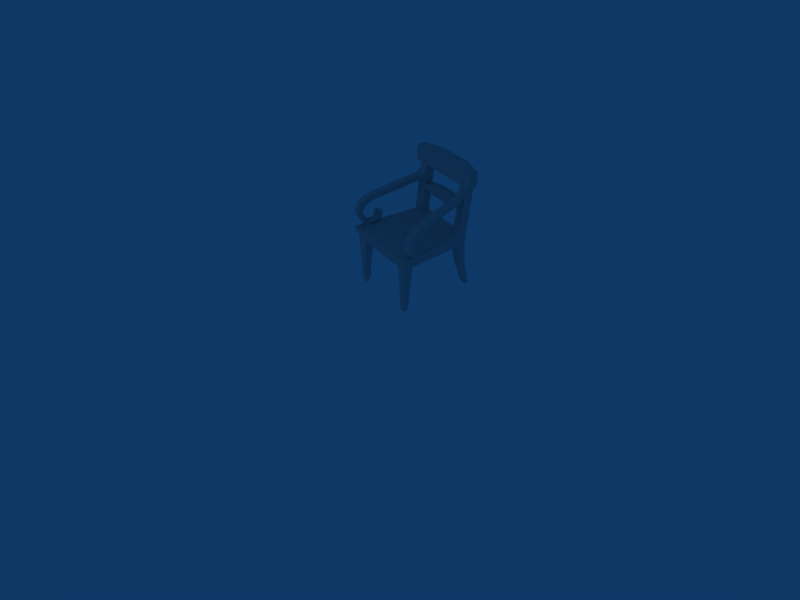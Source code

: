 # Source: chair_002.blend  (saved by Blender 4.5.87; exported with 4.5.12 LTS)
import bpy
from mathutils import Matrix  # noqa: F401  (used for matrix-valued properties, if any)

bpy.ops.wm.read_factory_settings(use_empty=True)
scene = bpy.context.scene
scene.name = 'Scene'

# ---- collections
col_collection_1 = bpy.data.collections.new('Collection 1'); scene.collection.children.link(col_collection_1)

# ---- materials (node trees are filled in below, after node groups)
mat_material_001 = bpy.data.materials.new('Material.001')
mat_material_001.alpha_threshold = 0.0
mat_material_001.diffuse_color = (0.7562, 0.7562, 0.7562, 1.0)
mat_material_001.roughness = 0.5
mat_material_001.line_color = (0.0, 0.0, 0.0, 1.0)

# ---- material node trees

# ---- world
world_world = bpy.data.worlds.new('World'); scene.world = world_world
world_world.color = (0.05656, 0.2208, 0.4)
world_world.use_sun_shadow = False
world_world.sun_shadow_jitter_overblur = 0.0
world_world.cycles.sampling_method = 'MANUAL'
world_world.cycles.sample_map_resolution = 256

# ---- cameras
cam_camera = bpy.data.cameras.new('Camera')
cam_camera.passepartout_alpha = 0.2
cam_camera.clip_end = 100.0
cam_camera.lens = 35.0
cam_camera.ortho_scale = 7.314
cam_camera.show_passepartout = False
cam_camera.show_safe_areas = True
cam_camera.dof.focus_distance = 0.0
cam_camera.dof.aperture_fstop = 128.0

# ---- lights
light_spot = bpy.data.lights.new('Spot', 'POINT')
light_spot.transmission_factor = 0.0
light_spot.cutoff_distance = 30.0
light_spot.energy = 100.0
light_spot.shadow_buffer_clip_start = 8.0
light_spot.shadow_soft_size = 1.0
light_spot.shadow_maximum_resolution = 0.006
light_spot.use_absolute_resolution = True
light_spot.cycles.use_multiple_importance_sampling = False

# ---- meshes
me_chair_002 = bpy.data.meshes.new('chair_002')
me_chair_002.from_pydata([(0.7335, 1.012, 0.1352), (0.797, -0.6896, 0.1347), (-0.7468, 1.012, 0.1331), (0.8541, -0.7536, 0.3916), (-0.8891, -0.7516, 0.3916), (0.5424, 1.012, 0.1347), (0.5418, 1.024, 0.3848), (-0.8135, -0.4699, 0.1347), (0.5892, -0.4699, 0.1347), (-0.5342, 1.024, 0.3926), (-0.5815, -0.4699, 0.1347), (-0.7468, 0.8023, 0.1347), (-0.7474, 0.8165, 0.4003), (0.5418, 0.8166, 0.4148), (0.7328, 0.8165, 0.4148), (-0.5336, 0.8023, 0.1347), (-0.5342, 0.8166, 0.4003), (0.02342, -0.7516, 0.3916), (0.02155, 1.012, 0.135), (0.02245, -0.6909, 0.1347), (0.01878, 1.012, 0.3916), (0.01878, 0.8023, 0.3594), (0.8556, -0.7516, 0.278), (-0.8875, -0.7516, 0.278), (-0.7468, 0.8023, 0.3061), (0.7335, 0.8023, 0.3061), (0.02343, -0.7516, 0.278), (-0.8209, -0.6896, 0.2639), (0.02246, -0.6896, 0.2639), (0.8004, -0.6896, 0.2639), (0.7335, 0.8023, 0.1347), (0.5424, 0.8023, 0.1347), (-0.5815, -0.6896, 0.1347), (-0.5336, 1.012, 0.1347), (0.797, -0.4699, 0.1347), (0.5892, -0.6896, 0.1347), (-0.8135, -0.6896, 0.1347), (0.7425, -0.632, -0.9991), (0.6437, -0.632, -0.9991), (0.7425, -0.5275, -0.9991), (0.6437, -0.5275, -0.9991), (-0.7483, -0.6278, -0.9991), (-0.7483, -0.5317, -0.9991), (-0.6467, -0.6278, -0.9991), (-0.6468, -0.5317, -0.9991), (0.6999, 1.238, -0.9971), (0.576, 1.238, -0.9989), (0.576, 1.138, -0.9989), (0.6999, 1.138, -0.9989), (-0.709, 1.238, -0.9992), (-0.5714, 1.238, -0.9991), (-0.709, 1.139, -0.9991), (-0.5714, 1.139, -0.9991), (-0.7474, 1.027, 0.3946), (0.7328, 1.024, 0.3864), (0.6313, -0.6451, -0.7416), (0.7549, -0.6451, -0.7416), (0.6313, -0.5144, -0.7416), (0.7549, -0.5144, -0.7416), (0.7715, -0.6626, -0.8002), (0.7715, -0.4968, -0.8002), (0.6147, -0.4969, -0.8002), (0.6147, -0.6626, -0.8002), (0.6374, -0.6386, -0.8687), (0.7488, -0.6386, -0.8687), (0.6374, -0.5209, -0.8687), (0.7488, -0.5209, -0.8687), (-0.781, -0.5007, -0.8313), (-0.781, -0.6588, -0.8313), (-0.614, -0.6588, -0.8313), (-0.614, -0.5007, -0.8313), (-0.6333, -0.6406, -0.7653), (-0.6333, -0.519, -0.7653), (-0.7617, -0.6406, -0.7653), (-0.7617, -0.519, -0.7653), (-0.6402, -0.634, -0.8855), (-0.6402, -0.5255, -0.8855), (-0.7548, -0.634, -0.8855), (-0.7548, -0.5255, -0.8855), (-0.7294, 0.9138, -0.4034), (-0.5509, 0.9138, -0.4034), (-0.5509, 1.072, -0.3869), (-0.7294, 1.072, -0.3877), (0.7182, 0.915, -0.4058), (0.5577, 0.915, -0.4058), (0.5577, 1.074, -0.3892), (0.7182, 1.074, -0.3881), (0.5383, 1.084, 0.9631), (-0.5377, 1.084, 0.9659), (-0.7515, 0.8808, 1.032), (0.5383, 0.8758, 0.9864), (0.7288, 0.8808, 1.032), (-0.5377, 0.8758, 0.9864), (-0.7515, 1.093, 1.009), (0.7288, 1.089, 1.011), (-0.5388, 0.8859, 1.078), (0.5372, 0.8859, 1.078), (-0.5388, 1.094, 1.058), (0.5372, 1.094, 1.055), (0.5355, 1.122, 1.321), (-0.5404, 1.122, 1.324), (-0.7328, 0.905, 1.28), (0.5543, 0.9072, 1.28), (0.727, 0.9072, 1.28), (-0.5233, 0.8652, 1.28), (-0.7537, 1.126, 1.321), (0.7266, 1.122, 1.323), (-0.5216, 0.8788, 1.408), (0.7078, 0.9208, 1.408), (0.5351, 0.9208, 1.408), (-0.7311, 0.9186, 1.408), (0.5344, 1.139, 1.498), (-0.5416, 1.139, 1.502), (-0.7547, 0.9293, 1.516), (0.5345, 0.9293, 1.516), (0.7255, 0.9293, 1.516), (-0.5415, 0.9293, 1.516), (-0.7547, 1.141, 1.464), (0.7255, 1.138, 1.466), (0.823, 1.102, 1.506), (-0.8525, 1.105, 1.503), (-0.5417, 0.9327, 1.572), (0.823, 0.8936, 1.544), (0.5343, 0.9327, 1.572), (-0.8525, 0.8936, 1.544), (0.3618, 1.225, 1.688), (-0.3708, 1.225, 1.692), (-0.8867, 0.9032, 1.7), (0.3618, 1.017, 1.728), (0.8557, 0.9032, 1.7), (-0.3708, 1.017, 1.728), (-0.8867, 1.115, 1.659), (0.8557, 1.111, 1.662), (0.8213, 1.125, 1.874), (-0.8542, 1.128, 1.87), (-0.3714, 1.03, 1.939), (0.8213, 0.9162, 1.911), (0.3612, 1.03, 1.939), (-0.8542, 0.9162, 1.911), (-0.3714, 1.238, 1.904), (0.3612, 1.238, 1.899), (-0.1769, 0.8732, 0.9267), (-0.178, 0.8896, 1.16), (-0.178, 1.098, 1.128), (-0.1769, 1.081, 0.8944), (0.1893, 1.081, 0.893), (0.1882, 1.098, 1.126), (0.1893, 0.8732, 0.9267), (0.1882, 0.8896, 1.16), (-0.754, 0.7984, 1.298), (0.5551, 0.769, 1.298), (0.7061, 0.8003, 1.298), (-0.6059, 0.7703, 1.298), (-0.6021, 0.785, 1.17), (0.7037, 0.8153, 1.17), (0.5527, 0.784, 1.17), (-0.7502, 0.8131, 1.17), (-0.9098, -0.3485, 0.972), (0.7263, -0.3748, 0.972), (0.8773, -0.3435, 0.972), (-0.7617, -0.3766, 0.972), (-0.7752, -0.443, 1.082), (0.8903, -0.41, 1.082), (0.7393, -0.4413, 1.082), (-0.9233, -0.4149, 1.081), (-0.9634, -0.6259, 0.9402), (0.7829, -0.6516, 0.9402), (0.934, -0.6203, 0.9402), (-0.8153, -0.654, 0.9402), (-0.7948, -0.5511, 0.8655), (0.9134, -0.5174, 0.8655), (0.7624, -0.5487, 0.8656), (-0.9429, -0.5229, 0.8655), (-0.9525, -0.5735, 0.7138), (0.7728, -0.5992, 0.7139), (0.9238, -0.5678, 0.7138), (-0.8044, -0.6017, 0.7138), (-0.8288, -0.7252, 0.687), (0.9487, -0.6913, 0.687), (0.7977, -0.7226, 0.687), (-0.9769, -0.6971, 0.687), (-0.9568, -0.5908, 0.4873), (0.7757, -0.6167, 0.4873), (0.9267, -0.5854, 0.4873), (-0.8087, -0.619, 0.4873), (-0.7922, -0.5372, 0.5854), (0.9105, -0.5036, 0.5854), (0.7595, -0.5349, 0.5854), (-0.9403, -0.5091, 0.5854), (-0.8532, -0.4547, 0.5137), (0.8209, -0.4511, 0.5137), (-0.7862, -0.5009, 0.3892), (0.9023, -0.4677, 0.3891), (0.7513, -0.4991, 0.3892), (-0.9343, -0.4727, 0.3891), (-0.897, -0.2762, 0.4382), (0.7107, -0.3032, 0.4382), (0.8617, -0.2718, 0.4382), (-0.7489, -0.3044, 0.4382), (-0.8229, -0.2952, 0.5374), (0.7879, -0.2921, 0.5374), (-0.8212, -0.2863, 0.6859), (0.786, -0.2832, 0.6859), (-0.7272, -0.1902, 0.4757), (0.838, -0.158, 0.4757), (0.687, -0.1893, 0.4757), (-0.8753, -0.162, 0.4757), (-0.8662, -0.1142, 0.5134), (0.6772, -0.1417, 0.5134), (0.8282, -0.1103, 0.5134), (-0.7181, -0.1424, 0.5134), (-0.8059, -0.2058, 0.7149), (0.7694, -0.203, 0.7149), (-0.7568, -0.1119, 0.6362), (0.7484, -0.1038, 0.6362)], [(10, 44)], [(0, 25, 30), (1, 29, 35), (36, 27, 7), (5, 18, 6), (3, 17, 26, 22), (6, 20, 21, 13), (35, 19, 8), (4, 12, 24, 23), (33, 18, 15), (33, 2, 9), (12, 4, 16), (31, 8, 19, 18), (16, 4, 17, 21), (14, 3, 22, 25), (13, 3, 14), (18, 5, 31), (17, 3, 13, 21), (19, 10, 15, 18), (19, 32, 10), (20, 9, 16, 21), (17, 4, 23, 26), (18, 33, 9), (9, 20, 18), (23, 27, 28, 26), (22, 29, 25), (24, 27, 23), (26, 28, 29, 22), (18, 20, 6), (0, 5, 6), (28, 19, 35, 29), (24, 11, 7, 27), (29, 1, 34), (27, 36, 32), (2, 11, 24), (29, 34, 30, 25), (27, 32, 19, 28), (7, 11, 15, 10), (30, 34, 8, 31), (1, 35, 55, 56), (35, 8, 57, 55), (8, 34, 58, 57), (34, 1, 56, 58), (36, 7, 74, 73), (32, 36, 73, 71), (0, 30, 83, 86), (30, 31, 84, 83), (31, 5, 85, 84), (5, 0, 86, 85), (15, 11, 79, 80), (33, 15, 80, 81), (2, 33, 81, 82), (11, 2, 82, 79), (45, 48, 47, 46), (38, 40, 39, 37), (41, 42, 44, 43), (10, 32, 71, 72), (2, 53, 9), (12, 53, 2, 24), (0, 6, 54), (56, 59, 60, 58), (58, 60, 61, 57), (57, 61, 62, 55), (55, 62, 59, 56), (62, 63, 64, 59), (61, 65, 63, 62), (60, 66, 65, 61), (59, 64, 66, 60), (64, 37, 39, 66), (66, 39, 40, 65), (65, 40, 38, 63), (63, 38, 37, 64), (69, 75, 76, 70), (68, 77, 75, 69), (67, 78, 77, 68), (71, 69, 70, 72), (73, 68, 69, 71), (74, 67, 68, 73), (78, 42, 41, 77), (77, 41, 43, 75), (75, 43, 44, 76), (82, 49, 51, 79), (81, 50, 49, 82), (80, 52, 50, 81), (79, 51, 52, 80), (86, 45, 46, 85), (85, 46, 47, 84), (84, 47, 48, 83), (83, 48, 45, 86), (42, 78, 76, 44), (67, 70, 76, 78), (67, 74, 72, 70), (10, 72, 74, 7), (6, 13, 90, 87), (12, 16, 92, 89), (13, 14, 91, 90), (16, 9, 88, 92), (53, 12, 89, 93), (9, 53, 93, 88), (14, 54, 94, 91), (54, 6, 87, 94), (94, 87, 98), (88, 93, 97), (90, 91, 96), (89, 92, 95), (98, 96, 102, 99), (89, 95, 104, 101), (96, 91, 103, 102), (95, 97, 100, 104), (93, 89, 101, 105), (97, 93, 105, 100), (91, 94, 106, 103), (94, 98, 99, 106), (103, 106, 108), (105, 101, 110), (104, 100, 107), (99, 102, 109), (99, 109, 114, 111), (110, 107, 116, 113), (109, 108, 115, 114), (107, 100, 112, 116), (105, 110, 113, 117), (100, 105, 117, 112), (108, 106, 118, 115), (106, 99, 111, 118), (118, 111, 119), (115, 118, 119, 122), (112, 117, 120), (117, 113, 124, 120), (114, 115, 122, 123), (113, 116, 121, 124), (124, 121, 130, 127), (123, 122, 129, 128), (120, 124, 127, 131), (112, 120, 131, 126), (122, 119, 132, 129), (119, 111, 125, 132), (132, 125, 140, 133), (129, 132, 133, 136), (126, 131, 134, 139), (131, 127, 138, 134), (128, 129, 136, 137), (127, 130, 135, 138), (139, 134, 138, 135), (140, 137, 136, 133), (135, 137, 140, 139), (128, 137, 135, 130), (121, 123, 128, 130), (114, 123, 121, 116), (111, 114, 116, 112), (125, 126, 139, 140), (112, 126, 125, 111), (90, 96, 148, 147), (95, 142, 143, 97), (87, 90, 147, 145), (87, 145, 146, 98), (144, 88, 97, 143), (141, 92, 88, 144), (142, 148, 146, 143), (142, 95, 92, 141), (148, 96, 98, 146), (145, 144, 143, 146), (147, 141, 144, 145), (148, 142, 141, 147), (107, 110, 149, 152), (109, 102, 155, 150), (108, 109, 150, 151), (104, 107, 152, 153), (110, 101, 156, 149), (103, 108, 151, 154), (102, 103, 154, 155), (101, 104, 153, 156), (156, 153, 160, 157), (155, 154, 159, 158), (154, 151, 162, 159), (149, 156, 157, 164), (153, 152, 161, 160), (151, 150, 163, 162), (150, 155, 158, 163), (152, 149, 164, 161), (161, 164, 165, 168), (163, 158, 171, 166), (162, 163, 166, 167), (160, 161, 168, 169), (164, 157, 172, 165), (159, 162, 167, 170), (158, 159, 170, 171), (157, 160, 169, 172), (172, 169, 176, 173), (171, 170, 175, 174), (170, 167, 178, 175), (165, 172, 173, 180), (169, 168, 177, 176), (167, 166, 179, 178), (166, 171, 174, 179), (168, 165, 180, 177), (177, 180, 181, 184), (179, 174, 187, 182), (178, 179, 182, 183), (176, 177, 184, 185), (180, 173, 188, 181), (175, 178, 183, 186), (174, 175, 186, 187), (173, 176, 185, 188), (188, 185, 189), (187, 186, 190), (186, 183, 192, 190), (181, 188, 189, 194), (185, 184, 191, 189), (183, 182, 193, 192), (182, 187, 190, 193), (184, 181, 194, 191), (191, 194, 195, 198), (193, 190, 200, 196), (192, 193, 196, 197), (189, 191, 198, 199), (194, 189, 199, 195), (190, 192, 197, 200), (200, 197, 204, 202), (195, 199, 201, 206), (199, 198, 203, 201), (197, 196, 205, 204), (196, 200, 202, 205), (198, 195, 206, 203), (203, 206, 207, 210), (205, 202, 212, 208), (204, 205, 208, 209), (201, 203, 210, 211), (206, 201, 211, 207), (202, 204, 209, 212), (212, 209, 214), (207, 211, 213), (211, 210, 213), (209, 208, 214), (208, 212, 214), (210, 207, 213), (25, 0, 54, 14), (49, 50, 52, 51)])
_uv = me_chair_002.uv_layers.new(name='UVMap')
_uv.uv.foreach_set('vector', [0.04925, 0.5692, 0.07943, 0.613, 0.04584, 0.61, 0.08797, 0.9807, 0.08733, 0.9553, 0.1288, 0.9807, 0.4782, 0.9019, 0.4529, 0.9047, 0.4733, 0.8589, 0.5682, 0.2954, 0.6719, 0.2963, 0.5679, 0.3453, 0.07678, 0.9204, 0.2402, 0.9205, 0.2401, 0.9428, 0.07648, 0.9428, 0.1386, 0.5703, 0.2419, 0.5731, 0.242, 0.6148, 0.1385, 0.6116, 0.5014, 0.9478, 0.5032, 0.8382, 0.5468, 0.948, 0.4197, 0.921, 0.393, 0.6124, 0.4117, 0.6137, 0.442, 0.9192, 0.8443, 0.7216, 0.8457, 0.8379, 0.803, 0.7219, 0.7824, 0.297, 0.8251, 0.2968, 0.7822, 0.3485, 0.393, 0.6124, 0.4197, 0.921, 0.351, 0.6123, 0.8029, 0.9475, 0.5468, 0.948, 0.5032, 0.8382, 0.8457, 0.8379, 0.351, 0.6123, 0.4197, 0.921, 0.2402, 0.9205, 0.242, 0.6148, 0.1009, 0.6116, 0.07678, 0.9204, 0.0545, 0.9186, 0.07943, 0.613, 0.1385, 0.6116, 0.07678, 0.9204, 0.1009, 0.6116, 0.8457, 0.8379, 0.8443, 0.9478, 0.8029, 0.9475, 0.2402, 0.9205, 0.07678, 0.9204, 0.1385, 0.6116, 0.242, 0.6148, 0.5032, 0.8382, 0.5469, 0.7204, 0.803, 0.7219, 0.8457, 0.8379, 0.5032, 0.8382, 0.5014, 0.7208, 0.5469, 0.7204, 0.2419, 0.5731, 0.351, 0.5713, 0.351, 0.6123, 0.242, 0.6148, 0.2402, 0.9205, 0.4197, 0.921, 0.4193, 0.9433, 0.2401, 0.9428, 0.6719, 0.2963, 0.7824, 0.297, 0.7822, 0.3485, 0.7822, 0.3485, 0.672, 0.3474, 0.6719, 0.2963, 0.4193, 0.9433, 0.4062, 0.9558, 0.2403, 0.9554, 0.2401, 0.9428, 0.0545, 0.9186, 0.04527, 0.9049, 0.07943, 0.613, 0.4117, 0.6137, 0.4529, 0.9047, 0.442, 0.9192, 0.2401, 0.9428, 0.2403, 0.9554, 0.08733, 0.9553, 0.07648, 0.9428, 0.6719, 0.2963, 0.672, 0.3474, 0.5679, 0.3453, 0.5301, 0.2951, 0.5682, 0.2954, 0.5679, 0.3453, 0.2403, 0.9554, 0.2403, 0.9808, 0.1288, 0.9807, 0.08733, 0.9553, 0.4117, 0.6137, 0.4452, 0.6099, 0.4733, 0.8589, 0.4529, 0.9047, 0.04527, 0.9049, 0.01994, 0.9027, 0.02373, 0.8596, 0.4062, 0.9558, 0.4046, 0.9812, 0.359, 0.9811, 0.4411, 0.5691, 0.4452, 0.6099, 0.4117, 0.6137, 0.04527, 0.9049, 0.02373, 0.8596, 0.04584, 0.61, 0.07943, 0.613, 0.4062, 0.9558, 0.359, 0.9811, 0.2403, 0.9808, 0.2403, 0.9554, 0.5457, 0.6763, 0.8021, 0.6765, 0.803, 0.7219, 0.5469, 0.7204, 0.8021, 0.9874, 0.5457, 0.9884, 0.5468, 0.948, 0.8029, 0.9475, 0.009235, 0.06838, 0.009611, 0.04465, 0.2112, 0.04551, 0.211, 0.06842, 0.009611, 0.04465, 0.0108, 0.01674, 0.2118, 0.01787, 0.2112, 0.04551, 0.01077, 0.1195, 0.009638, 0.09285, 0.2112, 0.09255, 0.2118, 0.1176, 0.009638, 0.09285, 0.009235, 0.06838, 0.211, 0.06842, 0.2112, 0.09255, 0.2963, 0.07316, 0.2964, 0.04129, 0.4981, 0.04258, 0.4979, 0.07277, 0.2969, 0.09888, 0.2963, 0.07316, 0.4979, 0.07277, 0.4985, 0.09408, 0.5855, 0.2188, 0.5844, 0.1914, 0.6964, 0.1915, 0.6976, 0.2184, 0.5844, 0.1914, 0.5847, 0.1586, 0.6969, 0.1588, 0.6964, 0.1915, 0.5859, 0.2822, 0.586, 0.2477, 0.6985, 0.2475, 0.6986, 0.2816, 0.586, 0.2477, 0.5855, 0.2188, 0.6976, 0.2184, 0.6985, 0.2475, 0.5841, 0.1361, 0.5837, 0.1016, 0.6957, 0.1016, 0.6965, 0.1357, 0.5851, 0.04505, 0.5849, 0.01217, 0.6977, 0.01276, 0.6976, 0.04538, 0.5847, 0.07206, 0.5851, 0.04505, 0.6976, 0.04538, 0.6969, 0.07233, 0.5837, 0.1016, 0.5847, 0.07206, 0.6969, 0.07233, 0.6957, 0.1016, 0.8295, 0.2179, 0.853, 0.2178, 0.8533, 0.2471, 0.8296, 0.2472, 0.2603, 0.04559, 0.2844, 0.04569, 0.2839, 0.06947, 0.2602, 0.06899, 0.5476, 0.07276, 0.5665, 0.07279, 0.5671, 0.09303, 0.5478, 0.09295, 0.2984, 0.1225, 0.2969, 0.09888, 0.4985, 0.09408, 0.4996, 0.1213, 0.8251, 0.2968, 0.825, 0.3493, 0.7822, 0.3485, 0.393, 0.6124, 0.3897, 0.5715, 0.4411, 0.5691, 0.4117, 0.6137, 0.5301, 0.2951, 0.5679, 0.3453, 0.5298, 0.3452, 0.211, 0.06842, 0.223, 0.06856, 0.2231, 0.09256, 0.2112, 0.09255, 0.2112, 0.09255, 0.2231, 0.09256, 0.2236, 0.1212, 0.2118, 0.1176, 0.2118, 0.01787, 0.2236, 0.01137, 0.2232, 0.04555, 0.2112, 0.04551, 0.2112, 0.04551, 0.2232, 0.04555, 0.223, 0.06856, 0.211, 0.06842, 0.2232, 0.04555, 0.2373, 0.0456, 0.2372, 0.06889, 0.223, 0.06856, 0.2236, 0.01137, 0.2375, 0.01797, 0.2373, 0.0456, 0.2232, 0.04555, 0.2231, 0.09256, 0.2372, 0.09255, 0.2374, 0.1174, 0.2236, 0.1212, 0.223, 0.06856, 0.2372, 0.06889, 0.2372, 0.09255, 0.2231, 0.09256, 0.2372, 0.06889, 0.2602, 0.06899, 0.2601, 0.09255, 0.2372, 0.09255, 0.2372, 0.09255, 0.2601, 0.09255, 0.2601, 0.1173, 0.2374, 0.1174, 0.2375, 0.01797, 0.2604, 0.01804, 0.2603, 0.04559, 0.2373, 0.0456, 0.2373, 0.0456, 0.2603, 0.04559, 0.2602, 0.06899, 0.2372, 0.06889, 0.512, 0.09387, 0.523, 0.09358, 0.5248, 0.1211, 0.5133, 0.1262, 0.5115, 0.07276, 0.5222, 0.0728, 0.523, 0.09358, 0.512, 0.09387, 0.5117, 0.04276, 0.5225, 0.04284, 0.5222, 0.0728, 0.5115, 0.07276, 0.4985, 0.09408, 0.512, 0.09387, 0.5133, 0.1262, 0.4996, 0.1213, 0.4979, 0.07277, 0.5115, 0.07276, 0.512, 0.09387, 0.4985, 0.09408, 0.4981, 0.04258, 0.5117, 0.04276, 0.5115, 0.07276, 0.4979, 0.07277, 0.5225, 0.04284, 0.5477, 0.04306, 0.5476, 0.07276, 0.5222, 0.0728, 0.5222, 0.0728, 0.5476, 0.07276, 0.5478, 0.09295, 0.523, 0.09358, 0.523, 0.09358, 0.5478, 0.09295, 0.5485, 0.121, 0.5248, 0.1211, 0.6969, 0.07233, 0.8285, 0.07264, 0.8283, 0.1014, 0.6957, 0.1016, 0.6976, 0.04538, 0.8286, 0.04583, 0.8285, 0.07264, 0.6969, 0.07233, 0.6977, 0.01276, 0.8285, 0.01356, 0.8286, 0.04583, 0.6976, 0.04538, 0.6957, 0.1016, 0.8283, 0.1014, 0.8284, 0.1353, 0.6965, 0.1357, 0.6976, 0.2184, 0.8295, 0.2179, 0.8296, 0.2472, 0.6985, 0.2475, 0.6985, 0.2475, 0.8296, 0.2472, 0.8295, 0.2809, 0.6986, 0.2816, 0.6969, 0.1588, 0.8294, 0.1592, 0.8293, 0.1916, 0.6964, 0.1915, 0.6964, 0.1915, 0.8293, 0.1916, 0.8295, 0.2179, 0.6976, 0.2184, 0.5477, 0.04306, 0.5225, 0.04284, 0.5241, 0.01701, 0.5483, 0.01764, 0.5117, 0.04276, 0.5128, 0.01289, 0.5241, 0.01701, 0.5225, 0.04284, 0.5117, 0.04276, 0.4981, 0.04258, 0.4989, 0.01621, 0.5128, 0.01289, 0.2975, 0.01192, 0.4989, 0.01621, 0.4981, 0.04258, 0.2964, 0.04129, 0.4114, 0.1423, 0.4372, 0.1427, 0.4292, 0.2459, 0.4033, 0.245, 0.04367, 0.1444, 0.0667, 0.1443, 0.07706, 0.2459, 0.05111, 0.2477, 0.4372, 0.1427, 0.461, 0.143, 0.455, 0.2476, 0.4292, 0.2459, 0.0667, 0.1443, 0.08919, 0.1443, 0.1007, 0.2449, 0.07706, 0.2459, 0.02098, 0.1446, 0.04367, 0.1444, 0.05111, 0.2477, 0.01866, 0.248, 0.7822, 0.3485, 0.825, 0.3493, 0.825, 0.4735, 0.782, 0.4645, 0.461, 0.143, 0.4873, 0.1433, 0.4888, 0.248, 0.455, 0.2476, 0.5298, 0.3452, 0.5679, 0.3453, 0.5676, 0.4615, 0.5294, 0.4706, 0.5294, 0.4706, 0.5676, 0.4615, 0.5678, 0.4805, 0.782, 0.4645, 0.825, 0.4735, 0.7819, 0.4836, 0.4292, 0.2459, 0.455, 0.2476, 0.4258, 0.2687, 0.05111, 0.2477, 0.07706, 0.2459, 0.082, 0.2752, 0.3989, 0.2644, 0.4258, 0.2687, 0.4226, 0.3139, 0.3995, 0.3299, 0.05111, 0.2477, 0.082, 0.2752, 0.07816, 0.3185, 0.06263, 0.3202, 0.4258, 0.2687, 0.455, 0.2476, 0.4375, 0.3203, 0.4226, 0.3139, 0.082, 0.2752, 0.1022, 0.2656, 0.1065, 0.3297, 0.07816, 0.3185, 0.01866, 0.248, 0.05111, 0.2477, 0.06263, 0.3202, 0.02368, 0.3704, 0.7819, 0.4836, 0.825, 0.4735, 0.826, 0.5371, 0.7826, 0.5381, 0.455, 0.2476, 0.4888, 0.248, 0.481, 0.368, 0.4375, 0.3203, 0.5294, 0.4706, 0.5678, 0.4805, 0.5667, 0.5348, 0.528, 0.5337, 0.4375, 0.3203, 0.481, 0.368, 0.4324, 0.3656, 0.02368, 0.3704, 0.06263, 0.3202, 0.068, 0.3676, 0.07816, 0.3185, 0.1065, 0.3297, 0.09632, 0.3558, 0.3995, 0.3299, 0.4226, 0.3139, 0.4067, 0.3547, 0.3995, 0.3299, 0.4067, 0.3547, 0.3825, 0.3833, 0.3822, 0.3328, 0.068, 0.3676, 0.09632, 0.3558, 0.1209, 0.3813, 0.06757, 0.394, 0.4067, 0.3547, 0.4324, 0.3656, 0.4331, 0.3917, 0.3825, 0.3833, 0.09632, 0.3558, 0.1065, 0.3297, 0.1224, 0.3311, 0.1209, 0.3813, 0.02368, 0.3704, 0.068, 0.3676, 0.06757, 0.394, 0.02194, 0.3899, 0.7826, 0.5381, 0.826, 0.5371, 0.8268, 0.5662, 0.7835, 0.575, 0.4324, 0.3656, 0.481, 0.368, 0.4796, 0.392, 0.4331, 0.3917, 0.528, 0.5337, 0.5667, 0.5348, 0.5652, 0.5715, 0.5267, 0.5625, 0.5267, 0.5625, 0.5652, 0.5715, 0.5056, 0.5706, 0.4331, 0.3917, 0.4796, 0.392, 0.4837, 0.4116, 0.4422, 0.4043, 0.7835, 0.575, 0.8268, 0.5662, 0.8474, 0.5752, 0.02194, 0.3899, 0.06757, 0.394, 0.05489, 0.4081, 0.01522, 0.4118, 0.3825, 0.3833, 0.4331, 0.3917, 0.4422, 0.4043, 0.382, 0.3976, 0.06757, 0.394, 0.1209, 0.3813, 0.1217, 0.3961, 0.05489, 0.4081, 0.05489, 0.4081, 0.1217, 0.3961, 0.1631, 0.4383, 0.05463, 0.4346, 0.382, 0.3976, 0.4422, 0.4043, 0.4439, 0.4355, 0.34, 0.4389, 0.01522, 0.4118, 0.05489, 0.4081, 0.05463, 0.4346, 0.01328, 0.4576, 0.7835, 0.575, 0.8474, 0.5752, 0.8548, 0.6071, 0.7481, 0.6168, 0.4422, 0.4043, 0.4837, 0.4116, 0.4836, 0.4565, 0.4439, 0.4355, 0.5056, 0.5706, 0.5652, 0.5715, 0.5999, 0.6139, 0.4978, 0.6023, 0.4978, 0.6023, 0.5999, 0.6139, 0.599, 0.6568, 0.5025, 0.6458, 0.4439, 0.4355, 0.4836, 0.4565, 0.446, 0.5074, 0.4353, 0.4716, 0.7481, 0.6168, 0.8548, 0.6071, 0.8488, 0.6504, 0.7481, 0.6598, 0.01328, 0.4576, 0.05463, 0.4346, 0.0624, 0.4707, 0.05268, 0.5088, 0.34, 0.4389, 0.4439, 0.4355, 0.4353, 0.4716, 0.3405, 0.4881, 0.05463, 0.4346, 0.1631, 0.4383, 0.1622, 0.4883, 0.0624, 0.4707, 0.1616, 0.5393, 0.05268, 0.5088, 0.0624, 0.4707, 0.1622, 0.4883, 0.3411, 0.539, 0.3405, 0.4881, 0.4353, 0.4716, 0.446, 0.5074, 0.1622, 0.4883, 0.3405, 0.4881, 0.3411, 0.539, 0.1616, 0.5393, 0.34, 0.4389, 0.3405, 0.4881, 0.1622, 0.4883, 0.1631, 0.4383, 0.1217, 0.3961, 0.382, 0.3976, 0.34, 0.4389, 0.1631, 0.4383, 0.3825, 0.3833, 0.382, 0.3976, 0.1217, 0.3961, 0.1209, 0.3813, 0.3822, 0.3328, 0.3825, 0.3833, 0.1209, 0.3813, 0.1224, 0.3311, 0.5999, 0.6139, 0.7481, 0.6168, 0.7481, 0.6598, 0.599, 0.6568, 0.7835, 0.575, 0.7481, 0.6168, 0.5999, 0.6139, 0.5652, 0.5715, 0.3726, 0.2432, 0.3726, 0.2653, 0.2923, 0.2808, 0.2923, 0.2369, 0.1306, 0.2654, 0.2133, 0.2811, 0.2114, 0.3229, 0.1295, 0.3093, 0.3728, 0.1978, 0.3726, 0.2432, 0.2923, 0.2369, 0.2925, 0.197, 0.3728, 0.1978, 0.2925, 0.197, 0.2936, 0.1502, 0.373, 0.1762, 0.2133, 0.1975, 0.1305, 0.1986, 0.13, 0.1794, 0.2111, 0.1511, 0.2135, 0.2371, 0.1307, 0.2433, 0.1305, 0.1986, 0.2133, 0.1975, 0.2133, 0.2811, 0.2923, 0.2808, 0.2941, 0.3226, 0.2114, 0.3229, 0.2133, 0.2811, 0.1306, 0.2654, 0.1307, 0.2433, 0.2135, 0.2371, 0.2923, 0.2808, 0.3726, 0.2653, 0.3732, 0.309, 0.2941, 0.3226, 0.2925, 0.197, 0.2133, 0.1975, 0.2111, 0.1511, 0.2936, 0.1502, 0.2923, 0.2369, 0.2135, 0.2371, 0.2133, 0.1975, 0.2925, 0.197, 0.2923, 0.2808, 0.2133, 0.2811, 0.2135, 0.2371, 0.2923, 0.2369, 0.9277, 0.9869, 0.8986, 0.9868, 0.8988, 0.9512, 0.9274, 0.9511, 0.9228, 0.4869, 0.9017, 0.4866, 0.9007, 0.4518, 0.923, 0.452, 0.9497, 0.4868, 0.9228, 0.4869, 0.923, 0.452, 0.9496, 0.4523, 0.9497, 0.9862, 0.9277, 0.9869, 0.9274, 0.9511, 0.9508, 0.9509, 0.8986, 0.9868, 0.8781, 0.9858, 0.8781, 0.9511, 0.8988, 0.9512, 0.9709, 0.4866, 0.9497, 0.4868, 0.9496, 0.4523, 0.9734, 0.452, 0.9017, 0.4866, 0.8792, 0.4867, 0.8792, 0.452, 0.9007, 0.4518, 0.9752, 0.9863, 0.9497, 0.9862, 0.9508, 0.9509, 0.9755, 0.951, 0.9755, 0.951, 0.9508, 0.9509, 0.9504, 0.6889, 0.9748, 0.6889, 0.9007, 0.4518, 0.8792, 0.452, 0.8795, 0.1932, 0.9013, 0.1931, 0.9734, 0.452, 0.9496, 0.4523, 0.9496, 0.1921, 0.9728, 0.1933, 0.8988, 0.9512, 0.8781, 0.9511, 0.8782, 0.6889, 0.8988, 0.6884, 0.9508, 0.9509, 0.9274, 0.9511, 0.9272, 0.6884, 0.9504, 0.6889, 0.9496, 0.4523, 0.923, 0.452, 0.9233, 0.1919, 0.9496, 0.1921, 0.923, 0.452, 0.9007, 0.4518, 0.9013, 0.1931, 0.9233, 0.1919, 0.9274, 0.9511, 0.8988, 0.9512, 0.8988, 0.6884, 0.9272, 0.6884, 0.9272, 0.6884, 0.8988, 0.6884, 0.8994, 0.6424, 0.9269, 0.6425, 0.9233, 0.1919, 0.9013, 0.1931, 0.9023, 0.1472, 0.9236, 0.1466, 0.9496, 0.1921, 0.9233, 0.1919, 0.9236, 0.1466, 0.9474, 0.1461, 0.9504, 0.6889, 0.9272, 0.6884, 0.9269, 0.6425, 0.9495, 0.6428, 0.8988, 0.6884, 0.8782, 0.6889, 0.8787, 0.6424, 0.8994, 0.6424, 0.9728, 0.1933, 0.9496, 0.1921, 0.9474, 0.1461, 0.9697, 0.146, 0.9013, 0.1931, 0.8795, 0.1932, 0.8797, 0.1467, 0.9023, 0.1472, 0.9748, 0.6889, 0.9504, 0.6889, 0.9495, 0.6428, 0.974, 0.6422, 0.974, 0.6422, 0.9495, 0.6428, 0.9487, 0.6067, 0.9718, 0.6062, 0.9023, 0.1472, 0.8797, 0.1467, 0.8807, 0.1118, 0.9036, 0.1127, 0.9697, 0.146, 0.9474, 0.1461, 0.9465, 0.1111, 0.9672, 0.1114, 0.8994, 0.6424, 0.8787, 0.6424, 0.8792, 0.6065, 0.8998, 0.6064, 0.9495, 0.6428, 0.9269, 0.6425, 0.9267, 0.6064, 0.9487, 0.6067, 0.9474, 0.1461, 0.9236, 0.1466, 0.9242, 0.1117, 0.9465, 0.1111, 0.9236, 0.1466, 0.9023, 0.1472, 0.9036, 0.1127, 0.9242, 0.1117, 0.9269, 0.6425, 0.8994, 0.6424, 0.8998, 0.6064, 0.9267, 0.6064, 0.9267, 0.6064, 0.8998, 0.6064, 0.9, 0.5804, 0.9265, 0.5804, 0.9242, 0.1117, 0.9036, 0.1127, 0.9039, 0.08823, 0.9232, 0.08769, 0.9465, 0.1111, 0.9242, 0.1117, 0.9232, 0.08769, 0.9448, 0.08728, 0.9487, 0.6067, 0.9267, 0.6064, 0.9265, 0.5804, 0.948, 0.5808, 0.8998, 0.6064, 0.8792, 0.6065, 0.8794, 0.5805, 0.9, 0.5804, 0.9672, 0.1114, 0.9465, 0.1111, 0.9448, 0.08728, 0.9646, 0.08732, 0.9036, 0.1127, 0.8807, 0.1118, 0.8814, 0.0873, 0.9039, 0.08823, 0.9718, 0.6062, 0.9487, 0.6067, 0.948, 0.5808, 0.9692, 0.5796, 0.9692, 0.5796, 0.948, 0.5808, 0.954, 0.5672, 0.9039, 0.08823, 0.8814, 0.0873, 0.8974, 0.0715, 0.9646, 0.08732, 0.9448, 0.08728, 0.9362, 0.07138, 0.9531, 0.07067, 0.9, 0.5804, 0.8794, 0.5805, 0.8857, 0.5669, 0.904, 0.5677, 0.948, 0.5808, 0.9265, 0.5804, 0.9265, 0.5678, 0.954, 0.5672, 0.9448, 0.08728, 0.9232, 0.08769, 0.9187, 0.07168, 0.9362, 0.07138, 0.9232, 0.08769, 0.9039, 0.08823, 0.8974, 0.0715, 0.9187, 0.07168, 0.9265, 0.5804, 0.9, 0.5804, 0.904, 0.5677, 0.9265, 0.5678, 0.9265, 0.5678, 0.904, 0.5677, 0.9094, 0.5565, 0.9292, 0.5565, 0.9187, 0.07168, 0.8974, 0.0715, 0.8999, 0.06117, 0.9167, 0.0617, 0.9362, 0.07138, 0.9187, 0.07168, 0.9167, 0.0617, 0.9366, 0.06145, 0.954, 0.5672, 0.9265, 0.5678, 0.9292, 0.5565, 0.9456, 0.5564, 0.904, 0.5677, 0.8857, 0.5669, 0.8946, 0.5564, 0.9094, 0.5565, 0.9531, 0.07067, 0.9362, 0.07138, 0.9366, 0.06145, 0.9509, 0.06082, 0.9509, 0.06082, 0.9366, 0.06145, 0.9285, 0.04562, 0.9435, 0.04444, 0.9094, 0.5565, 0.8946, 0.5564, 0.9017, 0.5438, 0.9139, 0.5443, 0.9456, 0.5564, 0.9292, 0.5565, 0.9227, 0.5443, 0.9404, 0.5439, 0.9366, 0.06145, 0.9167, 0.0617, 0.9192, 0.0458, 0.9285, 0.04562, 0.9167, 0.0617, 0.8999, 0.06117, 0.903, 0.0447, 0.9192, 0.0458, 0.9292, 0.5565, 0.9094, 0.5565, 0.9139, 0.5443, 0.9227, 0.5443, 0.9227, 0.5443, 0.9139, 0.5443, 0.9157, 0.5272, 0.9216, 0.5272, 0.9192, 0.0458, 0.903, 0.0447, 0.91, 0.0339, 0.9208, 0.03426, 0.9285, 0.04562, 0.9192, 0.0458, 0.9208, 0.03426, 0.9268, 0.03423, 0.9404, 0.5439, 0.9227, 0.5443, 0.9216, 0.5272, 0.9344, 0.5269, 0.9139, 0.5443, 0.9017, 0.5438, 0.909, 0.5269, 0.9157, 0.5272, 0.9435, 0.04444, 0.9285, 0.04562, 0.9268, 0.03423, 0.936, 0.03385, 0.936, 0.03385, 0.9268, 0.03423, 0.922, 0.01554, 0.9157, 0.5272, 0.909, 0.5269, 0.9202, 0.5081, 0.9344, 0.5269, 0.9216, 0.5272, 0.9202, 0.5081, 0.9268, 0.03423, 0.9208, 0.03426, 0.922, 0.01554, 0.9208, 0.03426, 0.91, 0.0339, 0.922, 0.01554, 0.9216, 0.5272, 0.9157, 0.5272, 0.9202, 0.5081, 0.07943, 0.613, 0.04925, 0.5692, 0.09851, 0.5706, 0.1009, 0.6116, 0.8285, 0.07264, 0.8286, 0.04583, 0.8523, 0.04588, 0.8522, 0.07272])
_ca = me_chair_002.color_attributes.new('Col', 'BYTE_COLOR', 'CORNER')
_ca.data.foreach_set('color', [1.0, 1.0, 1.0, 1.0, 1.0, 1.0, 1.0, 1.0, 1.0, 1.0, 1.0, 1.0, 1.0, 1.0, 1.0, 1.0, 1.0, 1.0, 1.0, 1.0, 1.0, 1.0, 1.0, 1.0, 1.0, 1.0, 1.0, 1.0, 1.0, 1.0, 1.0, 1.0, 1.0, 1.0, 1.0, 1.0, 1.0, 1.0, 1.0, 1.0, 1.0, 1.0, 1.0, 1.0, 1.0, 1.0, 1.0, 1.0, 1.0, 1.0, 1.0, 1.0, 1.0, 1.0, 1.0, 1.0, 1.0, 1.0, 1.0, 1.0, 1.0, 1.0, 1.0, 1.0, 1.0, 1.0, 1.0, 1.0, 1.0, 1.0, 1.0, 1.0, 1.0, 1.0, 1.0, 1.0, 1.0, 1.0, 1.0, 1.0, 1.0, 1.0, 1.0, 1.0, 1.0, 1.0, 1.0, 1.0, 1.0, 1.0, 1.0, 1.0, 1.0, 1.0, 1.0, 1.0, 1.0, 1.0, 1.0, 1.0, 1.0, 1.0, 1.0, 1.0, 1.0, 1.0, 1.0, 1.0, 1.0, 1.0, 1.0, 1.0, 1.0, 1.0, 1.0, 1.0, 1.0, 1.0, 1.0, 1.0, 1.0, 1.0, 1.0, 1.0, 1.0, 1.0, 1.0, 1.0, 1.0, 1.0, 1.0, 1.0, 1.0, 1.0, 1.0, 1.0, 1.0, 1.0, 1.0, 1.0, 1.0, 1.0, 1.0, 1.0, 1.0, 1.0, 1.0, 1.0, 1.0, 1.0, 1.0, 1.0, 1.0, 1.0, 1.0, 1.0, 1.0, 1.0, 1.0, 1.0, 1.0, 1.0, 1.0, 1.0, 1.0, 1.0, 1.0, 1.0, 1.0, 1.0, 1.0, 1.0, 1.0, 1.0, 1.0, 1.0, 1.0, 1.0, 1.0, 1.0, 1.0, 1.0, 1.0, 1.0, 1.0, 1.0, 1.0, 1.0, 1.0, 1.0, 1.0, 1.0, 1.0, 1.0, 1.0, 1.0, 1.0, 1.0, 1.0, 1.0, 1.0, 1.0, 1.0, 1.0, 1.0, 1.0, 1.0, 1.0, 1.0, 1.0, 1.0, 1.0, 1.0, 1.0, 1.0, 1.0, 1.0, 1.0, 1.0, 1.0, 1.0, 1.0, 1.0, 1.0, 1.0, 1.0, 1.0, 1.0, 1.0, 1.0, 1.0, 1.0, 1.0, 1.0, 1.0, 1.0, 1.0, 1.0, 1.0, 1.0, 1.0, 1.0, 1.0, 1.0, 1.0, 1.0, 1.0, 1.0, 1.0, 1.0, 1.0, 1.0, 1.0, 1.0, 1.0, 1.0, 1.0, 1.0, 1.0, 1.0, 1.0, 1.0, 1.0, 1.0, 1.0, 1.0, 1.0, 1.0, 1.0, 1.0, 1.0, 1.0, 1.0, 1.0, 1.0, 1.0, 1.0, 1.0, 1.0, 1.0, 1.0, 1.0, 1.0, 1.0, 1.0, 1.0, 1.0, 1.0, 1.0, 1.0, 1.0, 1.0, 1.0, 1.0, 1.0, 1.0, 1.0, 1.0, 1.0, 1.0, 1.0, 1.0, 1.0, 1.0, 1.0, 1.0, 1.0, 1.0, 1.0, 1.0, 1.0, 1.0, 1.0, 1.0, 1.0, 1.0, 1.0, 1.0, 1.0, 1.0, 1.0, 1.0, 1.0, 1.0, 1.0, 1.0, 1.0, 1.0, 1.0, 1.0, 1.0, 1.0, 1.0, 1.0, 1.0, 1.0, 1.0, 1.0, 1.0, 1.0, 1.0, 1.0, 1.0, 1.0, 1.0, 1.0, 1.0, 1.0, 1.0, 1.0, 1.0, 1.0, 1.0, 1.0, 1.0, 1.0, 1.0, 1.0, 1.0, 1.0, 1.0, 1.0, 1.0, 1.0, 1.0, 1.0, 1.0, 1.0, 1.0, 1.0, 1.0, 1.0, 1.0, 1.0, 1.0, 1.0, 1.0, 1.0, 1.0, 1.0, 1.0, 1.0, 1.0, 1.0, 1.0, 1.0, 1.0, 1.0, 1.0, 1.0, 1.0, 1.0, 1.0, 1.0, 1.0, 1.0, 1.0, 1.0, 1.0, 1.0, 1.0, 1.0, 1.0, 1.0, 1.0, 1.0, 1.0, 1.0, 1.0, 1.0, 1.0, 1.0, 1.0, 1.0, 1.0, 1.0, 1.0, 1.0, 1.0, 1.0, 1.0, 1.0, 1.0, 1.0, 1.0, 1.0, 1.0, 1.0, 1.0, 1.0, 1.0, 1.0, 1.0, 1.0, 1.0, 1.0, 1.0, 1.0, 1.0, 1.0, 1.0, 1.0, 1.0, 1.0, 1.0, 1.0, 1.0, 1.0, 1.0, 1.0, 1.0, 1.0, 1.0, 1.0, 1.0, 1.0, 1.0, 1.0, 1.0, 1.0, 1.0, 1.0, 1.0, 1.0, 1.0, 1.0, 1.0, 1.0, 1.0, 1.0, 1.0, 1.0, 1.0, 1.0, 1.0, 1.0, 1.0, 1.0, 1.0, 1.0, 1.0, 1.0, 1.0, 1.0, 1.0, 1.0, 1.0, 1.0, 1.0, 1.0, 1.0, 1.0, 1.0, 1.0, 1.0, 1.0, 1.0, 1.0, 1.0, 1.0, 1.0, 1.0, 1.0, 1.0, 1.0, 1.0, 1.0, 1.0, 1.0, 1.0, 1.0, 1.0, 1.0, 1.0, 1.0, 1.0, 1.0, 1.0, 1.0, 1.0, 1.0, 1.0, 1.0, 1.0, 1.0, 1.0, 1.0, 1.0, 1.0, 1.0, 1.0, 1.0, 1.0, 1.0, 1.0, 1.0, 1.0, 1.0, 1.0, 1.0, 1.0, 1.0, 1.0, 1.0, 1.0, 1.0, 1.0, 1.0, 1.0, 1.0, 1.0, 1.0, 1.0, 1.0, 1.0, 1.0, 1.0, 1.0, 1.0, 1.0, 1.0, 1.0, 1.0, 1.0, 1.0, 1.0, 1.0, 1.0, 1.0, 1.0, 1.0, 1.0, 1.0, 1.0, 1.0, 1.0, 1.0, 1.0, 1.0, 1.0, 1.0, 1.0, 1.0, 1.0, 1.0, 1.0, 1.0, 1.0, 1.0, 1.0, 1.0, 1.0, 1.0, 1.0, 1.0, 1.0, 1.0, 1.0, 1.0, 1.0, 1.0, 1.0, 1.0, 1.0, 1.0, 1.0, 1.0, 1.0, 1.0, 1.0, 1.0, 1.0, 1.0, 1.0, 1.0, 1.0, 1.0, 1.0, 1.0, 1.0, 1.0, 1.0, 1.0, 1.0, 1.0, 1.0, 1.0, 1.0, 1.0, 1.0, 1.0, 1.0, 1.0, 1.0, 1.0, 1.0, 1.0, 1.0, 1.0, 1.0, 1.0, 1.0, 1.0, 1.0, 1.0, 1.0, 1.0, 1.0, 1.0, 1.0, 1.0, 1.0, 1.0, 1.0, 1.0, 1.0, 1.0, 1.0, 1.0, 1.0, 1.0, 1.0, 1.0, 1.0, 1.0, 1.0, 1.0, 1.0, 1.0, 1.0, 1.0, 1.0, 1.0, 1.0, 1.0, 1.0, 1.0, 1.0, 1.0, 1.0, 1.0, 1.0, 1.0, 1.0, 1.0, 1.0, 1.0, 1.0, 1.0, 1.0, 1.0, 1.0, 1.0, 1.0, 1.0, 1.0, 1.0, 1.0, 1.0, 1.0, 1.0, 1.0, 1.0, 1.0, 1.0, 1.0, 1.0, 1.0, 1.0, 1.0, 1.0, 1.0, 1.0, 1.0, 1.0, 1.0, 1.0, 1.0, 1.0, 1.0, 1.0, 1.0, 1.0, 1.0, 1.0, 1.0, 1.0, 1.0, 1.0, 1.0, 1.0, 1.0, 1.0, 1.0, 1.0, 1.0, 1.0, 1.0, 1.0, 1.0, 1.0, 1.0, 1.0, 1.0, 1.0, 1.0, 1.0, 1.0, 1.0, 1.0, 1.0, 1.0, 1.0, 1.0, 1.0, 1.0, 1.0, 1.0, 1.0, 1.0, 1.0, 1.0, 1.0, 1.0, 1.0, 1.0, 1.0, 1.0, 1.0, 1.0, 1.0, 1.0, 1.0, 1.0, 1.0, 1.0, 1.0, 1.0, 1.0, 1.0, 1.0, 1.0, 1.0, 1.0, 1.0, 1.0, 1.0, 1.0, 1.0, 1.0, 1.0, 1.0, 1.0, 1.0, 1.0, 1.0, 1.0, 1.0, 1.0, 1.0, 1.0, 1.0, 1.0, 1.0, 1.0, 1.0, 1.0, 1.0, 1.0, 1.0, 1.0, 1.0, 1.0, 1.0, 1.0, 1.0, 1.0, 1.0, 1.0, 1.0, 1.0, 1.0, 1.0, 1.0, 1.0, 1.0, 1.0, 1.0, 1.0, 1.0, 1.0, 1.0, 1.0, 1.0, 1.0, 1.0, 1.0, 1.0, 1.0, 1.0, 1.0, 1.0, 1.0, 1.0, 1.0, 1.0, 1.0, 1.0, 1.0, 1.0, 1.0, 1.0, 1.0, 1.0, 1.0, 1.0, 1.0, 1.0, 1.0, 1.0, 1.0, 1.0, 1.0, 1.0, 1.0, 1.0, 1.0, 1.0, 1.0, 1.0, 1.0, 1.0, 1.0, 1.0, 1.0, 1.0, 1.0, 1.0, 1.0, 1.0, 1.0, 1.0, 1.0, 1.0, 1.0, 1.0, 1.0, 1.0, 1.0, 1.0, 1.0, 1.0, 1.0, 1.0, 1.0, 1.0, 1.0, 1.0, 1.0, 1.0, 1.0, 1.0, 1.0, 1.0, 1.0, 1.0, 1.0, 1.0, 1.0, 1.0, 1.0, 1.0, 1.0, 1.0, 1.0, 1.0, 1.0, 1.0, 1.0, 1.0, 1.0, 1.0, 1.0, 1.0, 1.0, 1.0, 1.0, 1.0, 1.0, 1.0, 1.0, 1.0, 1.0, 1.0, 1.0, 1.0, 1.0, 1.0, 1.0, 1.0, 1.0, 1.0, 1.0, 1.0, 1.0, 1.0, 1.0, 1.0, 1.0, 1.0, 1.0, 1.0, 1.0, 1.0, 1.0, 1.0, 1.0, 1.0, 1.0, 1.0, 1.0, 1.0, 1.0, 1.0, 1.0, 1.0, 1.0, 1.0, 1.0, 1.0, 1.0, 1.0, 1.0, 1.0, 1.0, 1.0, 1.0, 1.0, 1.0, 1.0, 1.0, 1.0, 1.0, 1.0, 1.0, 1.0, 1.0, 1.0, 1.0, 1.0, 1.0, 1.0, 1.0, 1.0, 1.0, 1.0, 1.0, 1.0, 1.0, 1.0, 1.0, 1.0, 1.0, 1.0, 1.0, 1.0, 1.0, 1.0, 1.0, 1.0, 1.0, 1.0, 1.0, 1.0, 1.0, 1.0, 1.0, 1.0, 1.0, 1.0, 1.0, 1.0, 1.0, 1.0, 1.0, 1.0, 1.0, 1.0, 1.0, 1.0, 1.0, 1.0, 1.0, 1.0, 1.0, 1.0, 1.0, 1.0, 1.0, 1.0, 1.0, 1.0, 1.0, 1.0, 1.0, 1.0, 1.0, 1.0, 1.0, 1.0, 1.0, 1.0, 1.0, 1.0, 1.0, 1.0, 1.0, 1.0, 1.0, 1.0, 1.0, 1.0, 1.0, 1.0, 1.0, 1.0, 1.0, 1.0, 1.0, 1.0, 1.0, 1.0, 1.0, 1.0, 1.0, 1.0, 1.0, 1.0, 1.0, 1.0, 1.0, 1.0, 1.0, 1.0, 1.0, 1.0, 1.0, 1.0, 1.0, 1.0, 1.0, 1.0, 1.0, 1.0, 1.0, 1.0, 1.0, 1.0, 1.0, 1.0, 1.0, 1.0, 1.0, 1.0, 1.0, 1.0, 1.0, 1.0, 1.0, 1.0, 1.0, 1.0, 1.0, 1.0, 1.0, 1.0, 1.0, 1.0, 1.0, 1.0, 1.0, 1.0, 1.0, 1.0, 1.0, 1.0, 1.0, 1.0, 1.0, 1.0, 1.0, 1.0, 1.0, 1.0, 1.0, 1.0, 1.0, 1.0, 1.0, 1.0, 1.0, 1.0, 1.0, 1.0, 1.0, 1.0, 1.0, 1.0, 1.0, 1.0, 1.0, 1.0, 1.0, 1.0, 1.0, 1.0, 1.0, 1.0, 1.0, 1.0, 1.0, 1.0, 1.0, 1.0, 1.0, 1.0, 1.0, 1.0, 1.0, 1.0, 1.0, 1.0, 1.0, 1.0, 1.0, 1.0, 1.0, 1.0, 1.0, 1.0, 1.0, 1.0, 1.0, 1.0, 1.0, 1.0, 1.0, 1.0, 1.0, 1.0, 1.0, 1.0, 1.0, 1.0, 1.0, 1.0, 1.0, 1.0, 1.0, 1.0, 1.0, 1.0, 1.0, 1.0, 1.0, 1.0, 1.0, 1.0, 1.0, 1.0, 1.0, 1.0, 1.0, 1.0, 1.0, 1.0, 1.0, 1.0, 1.0, 1.0, 1.0, 1.0, 1.0, 1.0, 1.0, 1.0, 1.0, 1.0, 1.0, 1.0, 1.0, 1.0, 1.0, 1.0, 1.0, 1.0, 1.0, 1.0, 1.0, 1.0, 1.0, 1.0, 1.0, 1.0, 1.0, 1.0, 1.0, 1.0, 1.0, 1.0, 1.0, 1.0, 1.0, 1.0, 1.0, 1.0, 1.0, 1.0, 1.0, 1.0, 1.0, 1.0, 1.0, 1.0, 1.0, 1.0, 1.0, 1.0, 1.0, 1.0, 1.0, 1.0, 1.0, 1.0, 1.0, 1.0, 1.0, 1.0, 1.0, 1.0, 1.0, 1.0, 1.0, 1.0, 1.0, 1.0, 1.0, 1.0, 1.0, 1.0, 1.0, 1.0, 1.0, 1.0, 1.0, 1.0, 1.0, 1.0, 1.0, 1.0, 1.0, 1.0, 1.0, 1.0, 1.0, 1.0, 1.0, 1.0, 1.0, 1.0, 1.0, 1.0, 1.0, 1.0, 1.0, 1.0, 1.0, 1.0, 1.0, 1.0, 1.0, 1.0, 1.0, 1.0, 1.0, 1.0, 1.0, 1.0, 1.0, 1.0, 1.0, 1.0, 1.0, 1.0, 1.0, 1.0, 1.0, 1.0, 1.0, 1.0, 1.0, 1.0, 1.0, 1.0, 1.0, 1.0, 1.0, 1.0, 1.0, 1.0, 1.0, 1.0, 1.0, 1.0, 1.0, 1.0, 1.0, 1.0, 1.0, 1.0, 1.0, 1.0, 1.0, 1.0, 1.0, 1.0, 1.0, 1.0, 1.0, 1.0, 1.0, 1.0, 1.0, 1.0, 1.0, 1.0, 1.0, 1.0, 1.0, 1.0, 1.0, 1.0, 1.0, 1.0, 1.0, 1.0, 1.0, 1.0, 1.0, 1.0, 1.0, 1.0, 1.0, 1.0, 1.0, 1.0, 1.0, 1.0, 1.0, 1.0, 1.0, 1.0, 1.0, 1.0, 1.0, 1.0, 1.0, 1.0, 1.0, 1.0, 1.0, 1.0, 1.0, 1.0, 1.0, 1.0, 1.0, 1.0, 1.0, 1.0, 1.0, 1.0, 1.0, 1.0, 1.0, 1.0, 1.0, 1.0, 1.0, 1.0, 1.0, 1.0, 1.0, 1.0, 1.0, 1.0, 1.0, 1.0, 1.0, 1.0, 1.0, 1.0, 1.0, 1.0, 1.0, 1.0, 1.0, 1.0, 1.0, 1.0, 1.0, 1.0, 1.0, 1.0, 1.0, 1.0, 1.0, 1.0, 1.0, 1.0, 1.0, 1.0, 1.0, 1.0, 1.0, 1.0, 1.0, 1.0, 1.0, 1.0, 1.0, 1.0, 1.0, 1.0, 1.0, 1.0, 1.0, 1.0, 1.0, 1.0, 1.0, 1.0, 1.0, 1.0, 1.0, 1.0, 1.0, 1.0, 1.0, 1.0, 1.0, 1.0, 1.0, 1.0, 1.0, 1.0, 1.0, 1.0, 1.0, 1.0, 1.0, 1.0, 1.0, 1.0, 1.0, 1.0, 1.0, 1.0, 1.0, 1.0, 1.0, 1.0, 1.0, 1.0, 1.0, 1.0, 1.0, 1.0, 1.0, 1.0, 1.0, 1.0, 1.0, 1.0, 1.0, 1.0, 1.0, 1.0, 1.0, 1.0, 1.0, 1.0, 1.0, 1.0, 1.0, 1.0, 1.0, 1.0, 1.0, 1.0, 1.0, 1.0, 1.0, 1.0, 1.0, 1.0, 1.0, 1.0, 1.0, 1.0, 1.0, 1.0, 1.0, 1.0, 1.0, 1.0, 1.0, 1.0, 1.0, 1.0, 1.0, 1.0, 1.0, 1.0, 1.0, 1.0, 1.0, 1.0, 1.0, 1.0, 1.0, 1.0, 1.0, 1.0, 1.0, 1.0, 1.0, 1.0, 1.0, 1.0, 1.0, 1.0, 1.0, 1.0, 1.0, 1.0, 1.0, 1.0, 1.0, 1.0, 1.0, 1.0, 1.0, 1.0, 1.0, 1.0, 1.0, 1.0, 1.0, 1.0, 1.0, 1.0, 1.0, 1.0, 1.0, 1.0, 1.0, 1.0, 1.0, 1.0, 1.0, 1.0, 1.0, 1.0, 1.0, 1.0, 1.0, 1.0, 1.0, 1.0, 1.0, 1.0, 1.0, 1.0, 1.0, 1.0, 1.0, 1.0, 1.0, 1.0, 1.0, 1.0, 1.0, 1.0, 1.0, 1.0, 1.0, 1.0, 1.0, 1.0, 1.0, 1.0, 1.0, 1.0, 1.0, 1.0, 1.0, 1.0, 1.0, 1.0, 1.0, 1.0, 1.0, 1.0, 1.0, 1.0, 1.0, 1.0, 1.0, 1.0, 1.0, 1.0, 1.0, 1.0, 1.0, 1.0, 1.0, 1.0, 1.0, 1.0, 1.0, 1.0, 1.0, 1.0, 1.0, 1.0, 1.0, 1.0, 1.0, 1.0, 1.0, 1.0, 1.0, 1.0, 1.0, 1.0, 1.0, 1.0, 1.0, 1.0, 1.0, 1.0, 1.0, 1.0, 1.0, 1.0, 1.0, 1.0, 1.0, 1.0, 1.0, 1.0, 1.0, 1.0, 1.0, 1.0, 1.0, 1.0, 1.0, 1.0, 1.0, 1.0, 1.0, 1.0, 1.0, 1.0, 1.0, 1.0, 1.0, 1.0, 1.0, 1.0, 1.0, 1.0, 1.0, 1.0, 1.0, 1.0, 1.0, 1.0, 1.0, 1.0, 1.0, 1.0, 1.0, 1.0, 1.0, 1.0, 1.0, 1.0, 1.0, 1.0, 1.0, 1.0, 1.0, 1.0, 1.0, 1.0, 1.0, 1.0, 1.0, 1.0, 1.0, 1.0, 1.0, 1.0, 1.0, 1.0, 1.0, 1.0, 1.0, 1.0, 1.0, 1.0, 1.0, 1.0, 1.0, 1.0, 1.0, 1.0, 1.0, 1.0, 1.0, 1.0, 1.0, 1.0, 1.0, 1.0, 1.0, 1.0, 1.0, 1.0, 1.0, 1.0, 1.0, 1.0, 1.0, 1.0, 1.0, 1.0, 1.0, 1.0, 1.0, 1.0, 1.0, 1.0, 1.0, 1.0, 1.0, 1.0, 1.0, 1.0, 1.0, 1.0, 1.0, 1.0, 1.0, 1.0, 1.0, 1.0, 1.0, 1.0, 1.0, 1.0, 1.0, 1.0, 1.0, 1.0, 1.0, 1.0, 1.0, 1.0, 1.0, 1.0, 1.0, 1.0, 1.0, 1.0, 1.0, 1.0, 1.0, 1.0, 1.0, 1.0, 1.0, 1.0, 1.0, 1.0, 1.0, 1.0, 1.0, 1.0, 1.0, 1.0, 1.0, 1.0, 1.0, 1.0, 1.0, 1.0, 1.0, 1.0, 1.0, 1.0, 1.0, 1.0, 1.0, 1.0, 1.0, 1.0, 1.0, 1.0, 1.0, 1.0, 1.0, 1.0, 1.0, 1.0, 1.0, 1.0, 1.0, 1.0, 1.0, 1.0, 1.0, 1.0, 1.0, 1.0, 1.0, 1.0, 1.0, 1.0, 1.0, 1.0, 1.0, 1.0, 1.0, 1.0, 1.0, 1.0, 1.0, 1.0, 1.0, 1.0, 1.0, 1.0, 1.0, 1.0, 1.0, 1.0, 1.0, 1.0, 1.0, 1.0, 1.0, 1.0, 1.0, 1.0, 1.0, 1.0, 1.0, 1.0, 1.0, 1.0, 1.0, 1.0, 1.0, 1.0, 1.0, 1.0, 1.0, 1.0, 1.0, 1.0, 1.0, 1.0, 1.0, 1.0, 1.0, 1.0, 1.0, 1.0, 1.0, 1.0, 1.0, 1.0, 1.0, 1.0, 1.0, 1.0, 1.0, 1.0, 1.0, 1.0, 1.0, 1.0, 1.0, 1.0, 1.0, 1.0, 1.0, 1.0, 1.0, 1.0, 1.0, 1.0, 1.0, 1.0, 1.0, 1.0, 1.0, 1.0, 1.0, 1.0, 1.0, 1.0, 1.0, 1.0, 1.0, 1.0, 1.0, 1.0, 1.0, 1.0, 1.0, 1.0, 1.0, 1.0, 1.0, 1.0, 1.0, 1.0, 1.0, 1.0, 1.0, 1.0, 1.0, 1.0, 1.0, 1.0, 1.0, 1.0, 1.0, 1.0, 1.0, 1.0, 1.0, 1.0, 1.0, 1.0, 1.0, 1.0, 1.0, 1.0, 1.0, 1.0, 1.0, 1.0, 1.0, 1.0, 1.0, 1.0, 1.0, 1.0, 1.0, 1.0, 1.0, 1.0, 1.0, 1.0, 1.0, 1.0, 1.0, 1.0, 1.0, 1.0, 1.0, 1.0, 1.0, 1.0, 1.0, 1.0, 1.0, 1.0, 1.0, 1.0, 1.0, 1.0, 1.0, 1.0, 1.0, 1.0, 1.0, 1.0, 1.0, 1.0, 1.0, 1.0, 1.0, 1.0, 1.0, 1.0, 1.0, 1.0, 1.0, 1.0, 1.0, 1.0, 1.0, 1.0, 1.0, 1.0, 1.0, 1.0, 1.0, 1.0, 1.0, 1.0, 1.0, 1.0, 1.0, 1.0, 1.0, 1.0, 1.0, 1.0, 1.0, 1.0, 1.0, 1.0, 1.0, 1.0, 1.0, 1.0, 1.0, 1.0, 1.0, 1.0, 1.0, 1.0, 1.0, 1.0, 1.0, 1.0, 1.0, 1.0, 1.0, 1.0, 1.0, 1.0, 1.0, 1.0, 1.0, 1.0, 1.0, 1.0, 1.0, 1.0, 1.0, 1.0, 1.0, 1.0, 1.0, 1.0, 1.0, 1.0, 1.0, 1.0, 1.0, 1.0, 1.0, 1.0, 1.0, 1.0, 1.0, 1.0, 1.0, 1.0, 1.0, 1.0, 1.0, 1.0, 1.0, 1.0, 1.0, 1.0, 1.0, 1.0, 1.0, 1.0, 1.0, 1.0, 1.0, 1.0, 1.0, 1.0, 1.0, 1.0, 1.0, 1.0, 1.0, 1.0, 1.0, 1.0, 1.0, 1.0, 1.0, 1.0, 1.0, 1.0, 1.0, 1.0, 1.0, 1.0, 1.0, 1.0, 1.0, 1.0, 1.0, 1.0, 1.0, 1.0, 1.0, 1.0, 1.0, 1.0, 1.0, 1.0, 1.0, 1.0, 1.0, 1.0, 1.0, 1.0, 1.0, 1.0, 1.0, 1.0, 1.0, 1.0, 1.0, 1.0, 1.0, 1.0, 1.0, 1.0, 1.0, 1.0, 1.0, 1.0, 1.0, 1.0, 1.0, 1.0, 1.0, 1.0, 1.0, 1.0, 1.0, 1.0, 1.0, 1.0, 1.0, 1.0, 1.0, 1.0, 1.0, 1.0, 1.0, 1.0, 1.0, 1.0, 1.0, 1.0, 1.0, 1.0, 1.0, 1.0, 1.0, 1.0, 1.0, 1.0, 1.0, 1.0, 1.0, 1.0, 1.0, 1.0, 1.0, 1.0, 1.0, 1.0, 1.0, 1.0, 1.0, 1.0, 1.0, 1.0, 1.0, 1.0, 1.0, 1.0, 1.0, 1.0, 1.0, 1.0, 1.0, 1.0, 1.0, 1.0, 1.0, 1.0, 1.0, 1.0, 1.0, 1.0, 1.0, 1.0, 1.0, 1.0, 1.0, 1.0, 1.0, 1.0, 1.0, 1.0, 1.0, 1.0, 1.0, 1.0, 1.0, 1.0, 1.0, 1.0, 1.0, 1.0, 1.0, 1.0, 1.0, 1.0, 1.0, 1.0, 1.0, 1.0, 1.0, 1.0, 1.0, 1.0, 1.0, 1.0, 1.0, 1.0, 1.0, 1.0, 1.0, 1.0, 1.0, 1.0, 1.0, 1.0, 1.0, 1.0, 1.0, 1.0, 1.0, 1.0, 1.0, 1.0, 1.0, 1.0, 1.0, 1.0, 1.0, 1.0, 1.0, 1.0, 1.0, 1.0, 1.0, 1.0, 1.0, 1.0, 1.0, 1.0, 1.0, 1.0, 1.0, 1.0, 1.0, 1.0, 1.0, 1.0, 1.0, 1.0, 1.0, 1.0, 1.0, 1.0, 1.0, 1.0, 1.0, 1.0, 1.0, 1.0, 1.0, 1.0, 1.0, 1.0, 1.0, 1.0, 1.0, 1.0, 1.0, 1.0, 1.0, 1.0, 1.0, 1.0, 1.0, 1.0, 1.0, 1.0, 1.0, 1.0, 1.0, 1.0, 1.0, 1.0, 1.0, 1.0, 1.0, 1.0, 1.0, 1.0, 1.0, 1.0, 1.0, 1.0, 1.0, 1.0, 1.0, 1.0, 1.0, 1.0, 1.0, 1.0, 1.0, 1.0, 1.0, 1.0, 1.0, 1.0, 1.0, 1.0, 1.0, 1.0, 1.0, 1.0, 1.0, 1.0, 1.0, 1.0, 1.0, 1.0, 1.0, 1.0, 1.0, 1.0, 1.0, 1.0, 1.0, 1.0, 1.0, 1.0, 1.0, 1.0, 1.0, 1.0, 1.0, 1.0, 1.0, 1.0, 1.0, 1.0, 1.0, 1.0, 1.0, 1.0, 1.0, 1.0, 1.0, 1.0, 1.0, 1.0, 1.0, 1.0, 1.0, 1.0, 1.0, 1.0, 1.0, 1.0, 1.0, 1.0, 1.0, 1.0, 1.0, 1.0, 1.0, 1.0, 1.0, 1.0, 1.0, 1.0, 1.0, 1.0, 1.0, 1.0, 1.0, 1.0, 1.0, 1.0, 1.0, 1.0, 1.0, 1.0, 1.0, 1.0, 1.0, 1.0, 1.0, 1.0, 1.0, 1.0, 1.0, 1.0, 1.0, 1.0, 1.0, 1.0, 1.0, 1.0, 1.0, 1.0, 1.0, 1.0, 1.0, 1.0, 1.0, 1.0, 1.0, 1.0, 1.0, 1.0, 1.0, 1.0, 1.0, 1.0, 1.0, 1.0, 1.0, 1.0, 1.0, 1.0, 1.0, 1.0, 1.0, 1.0, 1.0, 1.0, 1.0, 1.0, 1.0, 1.0, 1.0, 1.0, 1.0, 1.0, 1.0, 1.0, 1.0, 1.0, 1.0, 1.0, 1.0, 1.0, 1.0, 1.0, 1.0, 1.0, 1.0, 1.0, 1.0, 1.0, 1.0, 1.0, 1.0, 1.0, 1.0, 1.0, 1.0, 1.0, 1.0, 1.0, 1.0, 1.0, 1.0, 1.0, 1.0, 1.0, 1.0, 1.0, 1.0, 1.0, 1.0, 1.0, 1.0, 1.0, 1.0, 1.0, 1.0, 1.0, 1.0, 1.0, 1.0, 1.0, 1.0, 1.0, 1.0, 1.0, 1.0, 1.0, 1.0, 1.0, 1.0, 1.0, 1.0, 1.0, 1.0, 1.0, 1.0, 1.0, 1.0, 1.0, 1.0, 1.0, 1.0, 1.0, 1.0, 1.0, 1.0, 1.0, 1.0, 1.0, 1.0, 1.0, 1.0, 1.0, 1.0, 1.0, 1.0, 1.0, 1.0, 1.0, 1.0, 1.0, 1.0, 1.0, 1.0, 1.0, 1.0, 1.0, 1.0, 1.0, 1.0, 1.0, 1.0, 1.0, 1.0, 1.0, 1.0, 1.0, 1.0, 1.0, 1.0, 1.0, 1.0, 1.0, 1.0, 1.0, 1.0, 1.0, 1.0, 1.0, 1.0, 1.0, 1.0, 1.0, 1.0, 1.0, 1.0, 1.0, 1.0, 1.0, 1.0, 1.0, 1.0, 1.0, 1.0, 1.0, 1.0, 1.0, 1.0, 1.0, 1.0, 1.0, 1.0, 1.0, 1.0, 1.0, 1.0, 1.0, 1.0, 1.0, 1.0, 1.0, 1.0, 1.0, 1.0, 1.0, 1.0, 1.0, 1.0, 1.0, 1.0, 1.0, 1.0, 1.0, 1.0, 1.0, 1.0, 1.0, 1.0, 1.0, 1.0, 1.0, 1.0, 1.0, 1.0, 1.0, 1.0, 1.0, 1.0, 1.0, 1.0, 1.0, 1.0, 1.0, 1.0, 1.0, 1.0, 1.0, 1.0, 1.0, 1.0, 1.0, 1.0, 1.0, 1.0, 1.0, 1.0, 1.0, 1.0, 1.0, 1.0, 1.0, 1.0, 1.0, 1.0, 1.0, 1.0, 1.0, 1.0, 1.0, 1.0, 1.0, 1.0, 1.0, 1.0, 1.0, 1.0, 1.0, 1.0, 1.0, 1.0, 1.0, 1.0, 1.0, 1.0, 1.0, 1.0, 1.0, 1.0, 1.0, 1.0, 1.0, 1.0, 1.0, 1.0, 1.0, 1.0, 1.0, 1.0, 1.0, 1.0, 1.0, 1.0, 1.0, 1.0, 1.0, 1.0, 1.0, 1.0, 1.0, 1.0, 1.0, 1.0, 1.0, 1.0, 1.0, 1.0, 1.0, 1.0, 1.0, 1.0, 1.0, 1.0, 1.0, 1.0, 1.0, 1.0, 1.0, 1.0, 1.0, 1.0, 1.0, 1.0, 1.0, 1.0, 1.0, 1.0, 1.0, 1.0, 1.0, 1.0, 1.0, 1.0, 1.0, 1.0, 1.0, 1.0, 1.0, 1.0, 1.0, 1.0, 1.0, 1.0, 1.0, 1.0, 1.0, 1.0, 1.0, 1.0, 1.0, 1.0, 1.0, 1.0, 1.0, 1.0, 1.0, 1.0, 1.0, 1.0, 1.0, 1.0, 1.0, 1.0, 1.0, 1.0, 1.0, 1.0, 1.0, 1.0, 1.0, 1.0, 1.0, 1.0, 1.0, 1.0, 1.0, 1.0, 1.0, 1.0, 1.0, 1.0, 1.0, 1.0, 1.0, 1.0, 1.0, 1.0, 1.0, 1.0, 1.0, 1.0, 1.0, 1.0, 1.0, 1.0, 1.0, 1.0, 1.0, 1.0, 1.0, 1.0, 1.0, 1.0, 1.0, 1.0, 1.0, 1.0, 1.0, 1.0, 1.0, 1.0, 1.0, 1.0, 1.0, 1.0, 1.0, 1.0, 1.0, 1.0, 1.0, 1.0, 1.0, 1.0, 1.0, 1.0, 1.0, 1.0, 1.0, 1.0, 1.0, 1.0, 1.0, 1.0, 1.0, 1.0, 1.0, 1.0, 1.0, 1.0, 1.0, 1.0, 1.0, 1.0, 1.0, 1.0, 1.0, 1.0, 1.0, 1.0, 1.0, 1.0, 1.0, 1.0, 1.0, 1.0, 1.0, 1.0, 1.0, 1.0, 1.0, 1.0, 1.0, 1.0, 1.0, 1.0, 1.0, 1.0, 1.0, 1.0, 1.0, 1.0, 1.0, 1.0, 1.0, 1.0, 1.0, 1.0, 1.0, 1.0, 1.0, 1.0, 1.0, 1.0, 1.0, 1.0, 1.0, 1.0, 1.0, 1.0, 1.0, 1.0, 1.0, 1.0, 1.0, 1.0, 1.0, 1.0, 1.0, 1.0, 1.0, 1.0, 1.0, 1.0, 1.0, 1.0, 1.0, 1.0, 1.0, 1.0, 1.0, 1.0, 1.0, 1.0, 1.0, 1.0, 1.0, 1.0, 1.0, 1.0, 1.0, 1.0, 1.0, 1.0, 1.0, 1.0, 1.0, 1.0, 1.0, 1.0, 1.0, 1.0, 1.0, 1.0, 1.0, 1.0, 1.0, 1.0, 1.0, 1.0, 1.0, 1.0, 1.0, 1.0, 1.0, 1.0, 1.0, 1.0, 1.0, 1.0, 1.0, 1.0, 1.0, 1.0, 1.0, 1.0, 1.0, 1.0, 1.0, 1.0, 1.0, 1.0, 1.0, 1.0, 1.0, 1.0, 1.0, 1.0, 1.0, 1.0, 1.0, 1.0, 1.0, 1.0, 1.0, 1.0, 1.0, 1.0, 1.0, 1.0, 1.0, 1.0, 1.0, 1.0, 1.0, 1.0, 1.0, 1.0, 1.0, 1.0, 1.0, 1.0, 1.0, 1.0, 1.0, 1.0, 1.0, 1.0, 1.0, 1.0, 1.0, 1.0, 1.0, 1.0, 1.0, 1.0, 1.0, 1.0, 1.0, 1.0, 1.0, 1.0, 1.0, 1.0, 1.0, 1.0, 1.0, 1.0, 1.0, 1.0, 1.0, 1.0, 1.0, 1.0, 1.0, 1.0, 1.0, 1.0, 1.0, 1.0, 1.0, 1.0, 1.0, 1.0, 1.0, 1.0, 1.0, 1.0, 1.0, 1.0, 1.0, 1.0, 1.0, 1.0, 1.0, 1.0, 1.0, 1.0, 1.0, 1.0, 1.0, 1.0, 1.0, 1.0, 1.0, 1.0, 1.0, 1.0, 1.0, 1.0, 1.0, 1.0, 1.0, 1.0, 1.0, 1.0, 1.0, 1.0, 1.0, 1.0, 1.0, 1.0, 1.0, 1.0, 1.0, 1.0, 1.0, 1.0, 1.0, 1.0, 1.0, 1.0, 1.0, 1.0, 1.0, 1.0, 1.0, 1.0, 1.0, 1.0, 1.0, 1.0, 1.0, 1.0, 1.0, 1.0, 1.0, 1.0, 1.0, 1.0, 1.0, 1.0, 1.0, 1.0, 1.0, 1.0, 1.0, 1.0, 1.0, 1.0, 1.0, 1.0, 1.0, 1.0, 1.0, 1.0, 1.0, 1.0, 1.0, 1.0, 1.0, 1.0, 1.0, 1.0, 1.0, 1.0, 1.0, 1.0, 1.0, 1.0, 1.0, 1.0, 1.0, 1.0, 1.0, 1.0, 1.0, 1.0, 1.0, 1.0, 1.0, 1.0, 1.0, 1.0, 1.0, 1.0, 1.0, 1.0, 1.0, 1.0, 1.0, 1.0, 1.0, 1.0, 1.0, 1.0, 1.0, 1.0, 1.0, 1.0, 1.0, 1.0, 1.0, 1.0, 1.0, 1.0, 1.0, 1.0, 1.0, 1.0, 1.0, 1.0, 1.0, 1.0, 1.0, 1.0, 1.0, 1.0, 1.0, 1.0, 1.0, 1.0, 1.0, 1.0, 1.0, 1.0, 1.0, 1.0, 1.0, 1.0, 1.0, 1.0, 1.0, 1.0, 1.0, 1.0, 1.0, 1.0, 1.0, 1.0, 1.0, 1.0, 1.0, 1.0, 1.0, 1.0, 1.0, 1.0, 1.0, 1.0, 1.0, 1.0, 1.0, 1.0, 1.0, 1.0, 1.0, 1.0, 1.0, 1.0, 1.0, 1.0, 1.0, 1.0, 1.0, 1.0, 1.0, 1.0, 1.0, 1.0, 1.0, 1.0, 1.0, 1.0, 1.0, 1.0, 1.0, 1.0, 1.0, 1.0, 1.0, 1.0, 1.0, 1.0, 1.0, 1.0, 1.0, 1.0, 1.0, 1.0, 1.0, 1.0, 1.0, 1.0, 1.0, 1.0, 1.0, 1.0, 1.0, 1.0, 1.0, 1.0, 1.0, 1.0, 1.0, 1.0, 1.0, 1.0, 1.0, 1.0, 1.0, 1.0, 1.0, 1.0, 1.0, 1.0, 1.0, 1.0, 1.0, 1.0, 1.0, 1.0, 1.0, 1.0, 1.0, 1.0, 1.0, 1.0, 1.0, 1.0, 1.0, 1.0, 1.0, 1.0, 1.0, 1.0, 1.0, 1.0, 1.0, 1.0, 1.0, 1.0, 1.0, 1.0, 1.0, 1.0, 1.0, 1.0, 1.0, 1.0, 1.0, 1.0, 1.0, 1.0, 1.0, 1.0, 1.0, 1.0, 1.0, 1.0, 1.0, 1.0, 1.0, 1.0, 1.0, 1.0, 1.0, 1.0, 1.0, 1.0, 1.0, 1.0, 1.0, 1.0, 1.0, 1.0, 1.0, 1.0, 1.0, 1.0, 1.0, 1.0, 1.0, 1.0, 1.0, 1.0, 1.0, 1.0, 1.0, 1.0, 1.0, 1.0, 1.0, 1.0, 1.0, 1.0, 1.0, 1.0, 1.0, 1.0, 1.0, 1.0, 1.0, 1.0, 1.0, 1.0, 1.0, 1.0, 1.0, 1.0, 1.0, 1.0, 1.0, 1.0, 1.0, 1.0, 1.0, 1.0, 1.0, 1.0, 1.0, 1.0, 1.0, 1.0, 1.0, 1.0, 1.0, 1.0, 1.0, 1.0, 1.0, 1.0, 1.0, 1.0, 1.0, 1.0, 1.0, 1.0, 1.0, 1.0, 1.0, 1.0, 1.0, 1.0, 1.0, 1.0, 1.0, 1.0, 1.0, 1.0, 1.0, 1.0, 1.0, 1.0, 1.0, 1.0, 1.0, 1.0, 1.0, 1.0, 1.0, 1.0, 1.0, 1.0, 1.0, 1.0, 1.0, 1.0, 1.0, 1.0, 1.0, 1.0, 1.0, 1.0, 1.0, 1.0, 1.0, 1.0, 1.0, 1.0, 1.0, 1.0, 1.0, 1.0, 1.0, 1.0, 1.0, 1.0, 1.0, 1.0, 1.0, 1.0, 1.0, 1.0, 1.0, 1.0, 1.0, 1.0, 1.0, 1.0, 1.0, 1.0, 1.0, 1.0, 1.0, 1.0, 1.0, 1.0, 1.0, 1.0, 1.0, 1.0, 1.0, 1.0, 1.0, 1.0, 1.0, 1.0, 1.0, 1.0, 1.0, 1.0, 1.0, 1.0, 1.0, 1.0, 1.0, 1.0, 1.0, 1.0, 1.0, 1.0, 1.0, 1.0, 1.0, 1.0, 1.0, 1.0, 1.0, 1.0, 1.0, 1.0, 1.0, 1.0, 1.0, 1.0, 1.0, 1.0, 1.0, 1.0, 1.0, 1.0, 1.0, 1.0, 1.0, 1.0, 1.0, 1.0, 1.0, 1.0, 1.0, 1.0, 1.0, 1.0, 1.0, 1.0, 1.0, 1.0, 1.0, 1.0, 1.0, 1.0, 1.0, 1.0, 1.0, 1.0, 1.0, 1.0, 1.0, 1.0, 1.0, 1.0, 1.0, 1.0, 1.0, 1.0, 1.0, 1.0, 1.0, 1.0, 1.0, 1.0, 1.0, 1.0, 1.0, 1.0, 1.0, 1.0, 1.0])
me_chair_002.materials.append(mat_material_001)
me_chair_002.use_remesh_preserve_volume = False
me_chair_002.use_remesh_preserve_attributes = False
me_chair_002.use_mirror_vertex_groups = False
me_chair_002.update()

# ---- objects
ob_lamp = bpy.data.objects.new('Lamp', light_spot)
ob_camera = bpy.data.objects.new('Camera', cam_camera)
ob_chair_002 = bpy.data.objects.new('chair_002', me_chair_002)

# ---- transforms, parenting, visibility, modifiers, constraints
ob_lamp.location = (-9.524e-16, -10.0, 7.0)
ob_lamp.rotation_euler = (0.8296, 9.588e-09, -2.436e-09)
ob_lamp.lock_rotations_4d = False
ob_lamp.empty_display_type = 'ARROWS'
ob_lamp.color = (0.0, 0.0, 0.0, 0.0)
ob_lamp.lineart.crease_threshold = 0.0
ob_camera.location = (6.283, -5.0, 5.867)
ob_camera.rotation_euler = (0.9238, -0.02162, 0.9207)
ob_camera.lock_rotations_4d = False
ob_camera.empty_display_type = 'ARROWS'
ob_camera.color = (0.0, 0.0, 0.0, 0.0)
ob_camera.display_type = 'WIRE'
ob_camera.lineart.crease_threshold = 0.0
ob_chair_002.location = (-0.003334, 0.02976, 0.5864)
ob_chair_002.scale = (0.5674, 0.5674, 0.5674)
ob_chair_002.lock_rotations_4d = False
ob_chair_002.empty_display_type = 'ARROWS'
ob_chair_002.color = (0.0, 0.0, 0.0, 1.0)
ob_chair_002.lineart.crease_threshold = 0.0

# ---- collection membership
col_collection_1.objects.link(ob_lamp)
col_collection_1.objects.link(ob_camera)
col_collection_1.objects.link(ob_chair_002)

# ---- scene / render settings (as saved in the file)
scene.camera = ob_camera
scene.frame_start = 1; scene.frame_end = 250; scene.frame_set(1)
scene.render.engine = 'BLENDER_EEVEE_NEXT'
scene.render.image_settings.file_format = 'JPEG'
scene.render.image_settings.color_mode = 'RGB'
scene.render.image_settings.compression = 90
scene.render.resolution_x = 640
scene.render.resolution_y = 480
scene.render.resolution_percentage = 50
scene.render.pixel_aspect_x = 100.0
scene.render.pixel_aspect_y = 100.0
scene.render.fps = 25
scene.render.dither_intensity = 0.0
scene.render.use_compositing = False
scene.render.use_sequencer = False
scene.render.bake_bias = 0.0
scene.render.use_stamp_time = False
scene.render.use_stamp_date = False
scene.render.use_stamp_frame = False
scene.render.use_stamp_camera = False
scene.render.use_stamp_scene = False
scene.render.use_stamp_filename = False
scene.render.use_stamp_render_time = False
scene.render.stamp_font_size = 0
scene.cycles.use_denoising = False
scene.cycles.samples = 10
scene.cycles.sampling_pattern = 'TABULATED_SOBOL'
scene.cycles.light_sampling_threshold = 0.0
scene.cycles.use_adaptive_sampling = False
scene.cycles.use_light_tree = False
scene.cycles.blur_glossy = 0.0
scene.cycles.volume_bounces = 1
scene.cycles.pixel_filter_type = 'GAUSSIAN'
scene.cycles.sample_clamp_indirect = 0.0
scene.view_settings.view_transform = 'Raw'
bpy.context.view_layer.update()
